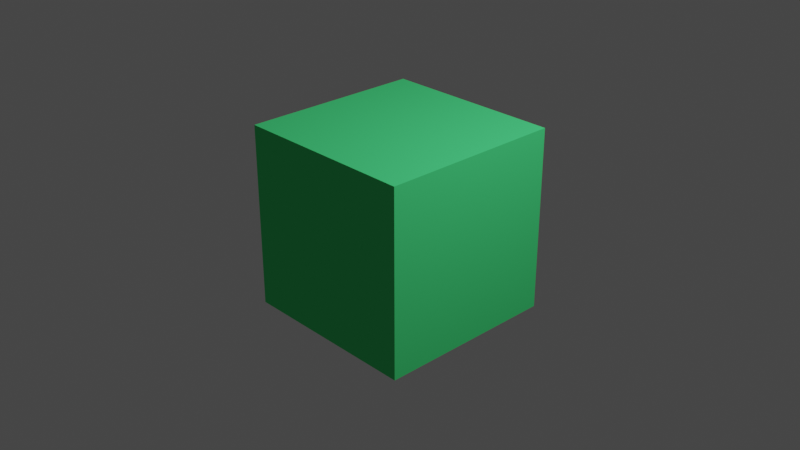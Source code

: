 # Source: Enemy.blend  (saved by Blender 3.6.11; exported with 4.5.12 LTS)
import bpy
from mathutils import Matrix  # noqa: F401  (used for matrix-valued properties, if any)

bpy.ops.wm.read_factory_settings(use_empty=True)
scene = bpy.context.scene
scene.name = 'Scene'

# ---- collections
col_collection = bpy.data.collections.new('Collection'); scene.collection.children.link(col_collection)

# ---- materials (node trees are filled in below, after node groups)
mat_material = bpy.data.materials.new('Material')
mat_material.alpha_threshold = 0.0
mat_material.use_transparent_shadow = False
mat_material.diffuse_color = (0.07538, 0.8, 0.2332, 1.0)
mat_material.roughness = 0.5
mat_material.line_color = (0.0, 0.0, 0.0, 1.0)

# ---- material node trees

# ---- world
world_world = bpy.data.worlds.new('World'); scene.world = world_world
world_world.use_nodes = True; world_world.node_tree.nodes.clear()
_N = world_world.node_tree.nodes; _L = world_world.node_tree.links
n0 = _N.new('ShaderNodeOutputWorld'); n0.name = 'World Output'; n0.location = (300, 300)
n1 = _N.new('ShaderNodeBackground'); n1.name = 'Background'; n1.location = (10, 300)
n1.inputs[0].default_value = (0.05088, 0.05088, 0.05088, 1.0)
_L.new(n1.outputs[0], n0.inputs[0])
n0.is_active_output = True
world_world.color = (0.05088, 0.05088, 0.05088)
world_world.use_sun_shadow = False
world_world.sun_shadow_jitter_overblur = 0.0

# ---- cameras
cam_camera = bpy.data.cameras.new('Camera')
cam_camera.clip_end = 100.0
cam_camera.ortho_scale = 7.314

# ---- lights
light_light = bpy.data.lights.new('Light', 'POINT')
light_light.transmission_factor = 0.0
light_light.energy = 1000.0
light_light.shadow_soft_size = 0.1
light_light.shadow_maximum_resolution = 0.006
light_light.use_absolute_resolution = True

# ---- meshes
me_cube = bpy.data.meshes.new('Cube')
me_cube.from_pydata([(1.0, 1.0, 1.0), (1.0, 1.0, -1.0), (1.0, -1.0, 1.0), (1.0, -1.0, -1.0), (-1.0, 1.0, 1.0), (-1.0, 1.0, -1.0), (-1.0, -1.0, 1.0), (-1.0, -1.0, -1.0)], [], [(0, 4, 6, 2), (3, 2, 6, 7), (7, 6, 4, 5), (5, 1, 3, 7), (1, 0, 2, 3), (5, 4, 0, 1)])
_uv = me_cube.uv_layers.new(name='UVMap')
_uv.uv.foreach_set('vector', [0.625, 0.5, 0.875, 0.5, 0.875, 0.75, 0.625, 0.75, 0.375, 0.75, 0.625, 0.75, 0.625, 1.0, 0.375, 1.0, 0.375, 0.0, 0.625, 0.0, 0.625, 0.25, 0.375, 0.25, 0.125, 0.5, 0.375, 0.5, 0.375, 0.75, 0.125, 0.75, 0.375, 0.5, 0.625, 0.5, 0.625, 0.75, 0.375, 0.75, 0.375, 0.25, 0.625, 0.25, 0.625, 0.5, 0.375, 0.5])
me_cube.materials.append(mat_material)
me_cube.use_mirror_vertex_groups = False
me_cube.update()

# ---- objects
ob_cube = bpy.data.objects.new('Cube', me_cube)
ob_light = bpy.data.objects.new('Light', light_light)
ob_camera = bpy.data.objects.new('Camera', cam_camera)

# ---- transforms, parenting, visibility, modifiers, constraints
ob_cube.location = (0.0, 0.0, 0.0)
ob_cube.lock_rotations_4d = False
ob_cube.empty_display_type = 'ARROWS'
ob_cube.lineart.crease_threshold = 0.0
ob_light.location = (4.076, 1.005, 5.904)
ob_light.rotation_euler = (0.6503, 0.05522, 1.866)
ob_light.lock_rotations_4d = False
ob_light.empty_display_type = 'ARROWS'
ob_light.color = (0.0, 0.0, 0.0, 0.0)
ob_light.lineart.crease_threshold = 0.0
ob_camera.location = (7.359, -6.926, 4.958)
ob_camera.rotation_euler = (1.109, 0.0, 0.8149)
ob_camera.lock_rotations_4d = False
ob_camera.empty_display_type = 'ARROWS'
ob_camera.color = (0.0, 0.0, 0.0, 0.0)
ob_camera.display_type = 'WIRE'
ob_camera.lineart.crease_threshold = 0.0

# ---- collection membership
col_collection.objects.link(ob_cube)
col_collection.objects.link(ob_light)
col_collection.objects.link(ob_camera)

# ---- scene / render settings (as saved in the file)
scene.camera = ob_camera
scene.frame_start = 1; scene.frame_end = 250; scene.frame_set(1)
scene.render.engine = 'BLENDER_EEVEE_NEXT'
scene.cycles.sampling_pattern = 'TABULATED_SOBOL'
scene.view_settings.view_transform = 'Filmic'
bpy.context.view_layer.update()
